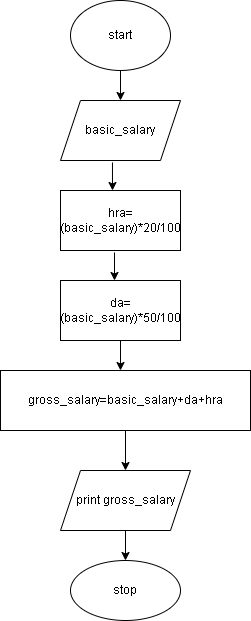

The diagram above was exported from draw.io. Its source (the exported page's mxGraphModel, read from the mxfile embedded in the PNG):
<mxGraphModel dx="880" dy="494" grid="1" gridSize="10" guides="1" tooltips="1" connect="1" arrows="1" fold="1" page="1" pageScale="1" pageWidth="850" pageHeight="1100" math="0" shadow="0">
  <root>
    <mxCell id="0" />
    <mxCell id="1" parent="0" />
    <mxCell id="snudUQ8nVWe2Olle_b6s-1" value="start" style="ellipse;whiteSpace=wrap;html=1;" vertex="1" parent="1">
      <mxGeometry x="370" y="10" width="100" height="70" as="geometry" />
    </mxCell>
    <mxCell id="snudUQ8nVWe2Olle_b6s-2" value="" style="endArrow=classic;html=1;rounded=0;exitX=0.5;exitY=1;exitDx=0;exitDy=0;" edge="1" parent="1" source="snudUQ8nVWe2Olle_b6s-1">
      <mxGeometry width="50" height="50" relative="1" as="geometry">
        <mxPoint x="400" y="280" as="sourcePoint" />
        <mxPoint x="420" y="110" as="targetPoint" />
      </mxGeometry>
    </mxCell>
    <mxCell id="snudUQ8nVWe2Olle_b6s-3" value="basic_salary" style="shape=parallelogram;perimeter=parallelogramPerimeter;whiteSpace=wrap;html=1;fixedSize=1;" vertex="1" parent="1">
      <mxGeometry x="360" y="110" width="120" height="60" as="geometry" />
    </mxCell>
    <mxCell id="snudUQ8nVWe2Olle_b6s-4" value="" style="endArrow=classic;html=1;rounded=0;exitX=0.433;exitY=1.033;exitDx=0;exitDy=0;exitPerimeter=0;" edge="1" parent="1" source="snudUQ8nVWe2Olle_b6s-3">
      <mxGeometry width="50" height="50" relative="1" as="geometry">
        <mxPoint x="400" y="280" as="sourcePoint" />
        <mxPoint x="412" y="200" as="targetPoint" />
      </mxGeometry>
    </mxCell>
    <mxCell id="snudUQ8nVWe2Olle_b6s-5" value="hra=(basic_salary)*20/100" style="rounded=0;whiteSpace=wrap;html=1;" vertex="1" parent="1">
      <mxGeometry x="360" y="200" width="120" height="60" as="geometry" />
    </mxCell>
    <mxCell id="snudUQ8nVWe2Olle_b6s-6" value="" style="endArrow=classic;html=1;rounded=0;exitX=0.45;exitY=1.033;exitDx=0;exitDy=0;exitPerimeter=0;" edge="1" parent="1" source="snudUQ8nVWe2Olle_b6s-5">
      <mxGeometry width="50" height="50" relative="1" as="geometry">
        <mxPoint x="400" y="280" as="sourcePoint" />
        <mxPoint x="414" y="290" as="targetPoint" />
      </mxGeometry>
    </mxCell>
    <mxCell id="snudUQ8nVWe2Olle_b6s-7" value="da=(basic_salary)*50/100" style="rounded=0;whiteSpace=wrap;html=1;" vertex="1" parent="1">
      <mxGeometry x="360" y="290" width="120" height="60" as="geometry" />
    </mxCell>
    <mxCell id="snudUQ8nVWe2Olle_b6s-8" value="" style="endArrow=classic;html=1;rounded=0;exitX=0.5;exitY=1;exitDx=0;exitDy=0;" edge="1" parent="1" source="snudUQ8nVWe2Olle_b6s-7">
      <mxGeometry width="50" height="50" relative="1" as="geometry">
        <mxPoint x="400" y="280" as="sourcePoint" />
        <mxPoint x="420" y="380" as="targetPoint" />
      </mxGeometry>
    </mxCell>
    <mxCell id="snudUQ8nVWe2Olle_b6s-9" value="gross_salary=basic_salary+da+hra" style="rounded=0;whiteSpace=wrap;html=1;" vertex="1" parent="1">
      <mxGeometry x="300" y="380" width="250" height="60" as="geometry" />
    </mxCell>
    <mxCell id="snudUQ8nVWe2Olle_b6s-10" value="" style="endArrow=classic;html=1;rounded=0;exitX=0.5;exitY=1;exitDx=0;exitDy=0;" edge="1" parent="1" source="snudUQ8nVWe2Olle_b6s-9">
      <mxGeometry width="50" height="50" relative="1" as="geometry">
        <mxPoint x="410" y="450" as="sourcePoint" />
        <mxPoint x="425" y="480" as="targetPoint" />
      </mxGeometry>
    </mxCell>
    <mxCell id="snudUQ8nVWe2Olle_b6s-11" value="print gross_salary" style="shape=parallelogram;perimeter=parallelogramPerimeter;whiteSpace=wrap;html=1;fixedSize=1;" vertex="1" parent="1">
      <mxGeometry x="360" y="480" width="130" height="60" as="geometry" />
    </mxCell>
    <mxCell id="snudUQ8nVWe2Olle_b6s-12" value="" style="endArrow=classic;html=1;rounded=0;exitX=0.5;exitY=1;exitDx=0;exitDy=0;" edge="1" parent="1" source="snudUQ8nVWe2Olle_b6s-11">
      <mxGeometry width="50" height="50" relative="1" as="geometry">
        <mxPoint x="400" y="600" as="sourcePoint" />
        <mxPoint x="425" y="570" as="targetPoint" />
      </mxGeometry>
    </mxCell>
    <mxCell id="snudUQ8nVWe2Olle_b6s-13" value="stop" style="ellipse;whiteSpace=wrap;html=1;" vertex="1" parent="1">
      <mxGeometry x="370" y="570" width="110" height="60" as="geometry" />
    </mxCell>
  </root>
</mxGraphModel>